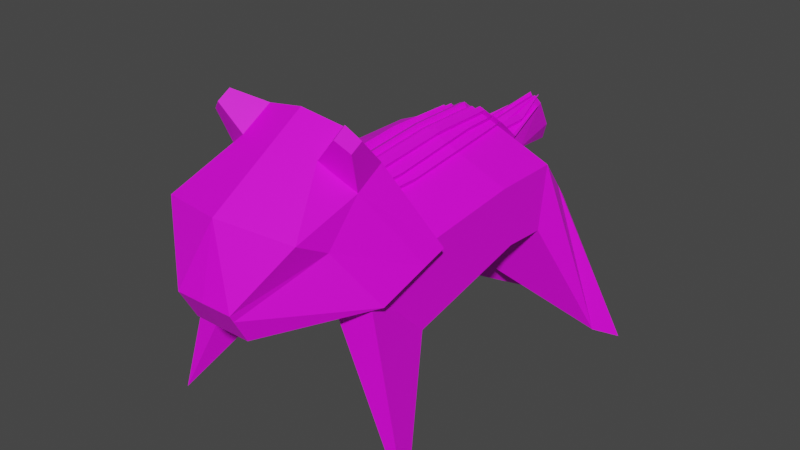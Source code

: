 # Source: chip.blend  (saved by Blender 3.2.14; exported with 4.5.12 LTS)
import bpy
from mathutils import Matrix  # noqa: F401  (used for matrix-valued properties, if any)

bpy.ops.wm.read_factory_settings(use_empty=True)
scene = bpy.context.scene
scene.name = 'Scene'

# ---- collections
col_collection = bpy.data.collections.new('Collection'); scene.collection.children.link(col_collection)

# ---- images (referenced by path relative to the original .blend; pixels are not part of the script)
import os
ASSET_DIR = os.environ.get("B2B_ASSET_DIR", "")  # directory of the original .blend (textures are referenced by path, not embedded)
HERE = os.path.dirname(os.path.abspath(__file__))  # packed textures are extracted next to this script under _unpacked/

def load_image(name, relpath, width, height, colorspace="sRGB"):
    """Load a texture the original file referenced (path relative to the .blend, or extracted next to this script)."""
    p = next((c for c in (os.path.join(HERE, relpath), os.path.join(ASSET_DIR, relpath)) if relpath and os.path.exists(c)), "")
    if p:
        img = bpy.data.images.load(p, check_existing=True)
        img.name = name
    else:  # same state as the original file: an image datablock whose file is absent (Cycles renders it pink)
        img = bpy.data.images.new(name, width, height)
        img.source = "FILE"
        img.filepath = "//" + (relpath or name)
    img.colorspace_settings.name = colorspace
    return img
img_chip = load_image('chip', 'chip.png', 1024, 1024, 'sRGB')

# ---- materials (node trees are filled in below, after node groups)
mat_material = bpy.data.materials.new('Material')
mat_material.use_transparent_shadow = False

# ---- material node trees
mat_material.use_nodes = True; mat_material.node_tree.nodes.clear()
_N = mat_material.node_tree.nodes; _L = mat_material.node_tree.links
n0 = _N.new('ShaderNodeBsdfPrincipled'); n0.name = 'Principled BSDF'; n0.location = (10, 300)
n0.distribution = 'GGX'
n0.subsurface_method = 'RANDOM_WALK_SKIN'
n0.inputs[3].default_value = 1.45
n0.inputs[27].default_value = (0.0, 0.0, 0.0, 1.0)
n0.inputs[28].default_value = 1.0
n1 = _N.new('ShaderNodeOutputMaterial'); n1.name = 'Material Output'; n1.location = (300, 300)
n2 = _N.new('ShaderNodeTexImage'); n2.name = 'Image Texture'; n2.location = (-280, 260)
n2.image = img_chip
_L.new(n0.outputs[0], n1.inputs[0])
_L.new(n2.outputs[0], n0.inputs[0])
n1.is_active_output = True

# ---- world
world_world = bpy.data.worlds.new('World'); scene.world = world_world
world_world.use_nodes = True; world_world.node_tree.nodes.clear()
_N = world_world.node_tree.nodes; _L = world_world.node_tree.links
n0 = _N.new('ShaderNodeOutputWorld'); n0.name = 'World Output'; n0.location = (300, 300)
n1 = _N.new('ShaderNodeBackground'); n1.name = 'Background'; n1.location = (10, 300)
n1.inputs[0].default_value = (0.05088, 0.05088, 0.05088, 1.0)
_L.new(n1.outputs[0], n0.inputs[0])
n0.is_active_output = True
world_world.color = (0.05088, 0.05088, 0.05088)
world_world.use_sun_shadow = False
world_world.sun_shadow_jitter_overblur = 0.0

# ---- meshes
me_cube_001 = bpy.data.meshes.new('Cube.001')
me_cube_001.from_pydata([(-0.3694, 0.431, 0.6976), (-0.3652, 0.3848, 1.154), (-0.6142, -0.8756, 0.0166), (-0.2988, -0.7352, 0.9045), (-0.3652, -0.1368, 1.217), (-0.3694, -0.2028, 0.8632), (-0.202, -0.8756, 0.2634), (-0.3652, -0.4738, 1.218), (-0.3694, -0.4211, 0.8483), (-0.6142, 0.8165, 0.02152), (-0.3652, 0.7569, 1.085), (-0.243, 0.648, 0.6589), (-0.04863, 0.4199, 0.6593), (-0.04738, -0.1368, 1.362), (-0.02749, -0.7352, 1.111), (-0.04863, -0.2139, 0.6313), (-0.04738, 0.3848, 1.299), (-0.3255, -0.8756, 0.117), (-0.04738, -0.4738, 1.364), (-0.04863, -0.41, 0.5469), (-0.3542, 0.6985, 0.3955), (-0.04738, 0.7569, 1.231), (-0.1114, -0.7289, 0.3116), (-0.5379, -0.7339, 0.1094), (-0.3195, -0.6537, 1.002), (-0.2391, -0.7304, 0.251), (-0.03369, -0.6537, 1.19), (0.07994, -0.9998, 1.314), (0.0673, -1.111, 1.095), (0.06109, -1.03, 1.26), (0.07994, -0.9998, 1.314), (0.0673, -1.111, 1.095), (0.06109, -1.03, 1.26), (0.05279, -0.6537, 1.247), (0.02311, -0.6537, 1.227), (0.07359, -1.01, 1.296), (0.05279, -0.1368, 1.408), (0.02311, -0.1368, 1.395), (0.02311, 0.7569, 1.263), (0.05279, 0.7569, 1.276), (0.07359, -1.01, 1.296), (0.02311, 0.3848, 1.332), (0.05279, 0.3848, 1.345), (0.05279, -0.4738, 1.409), (0.02311, -0.4738, 1.396), (0.02311, -0.7966, 1.23), (0.05279, -0.7942, 1.249), (0.04142, -0.6551, 1.274), (0.01174, -0.6551, 1.255), (0.06222, -1.011, 1.324), (0.04142, -0.1382, 1.436), (0.01174, -0.1382, 1.422), (0.01174, 0.7555, 1.291), (0.04142, 0.7555, 1.304), (0.06222, -1.011, 1.324), (0.01174, 0.3834, 1.359), (0.04142, 0.3834, 1.373), (0.04142, -0.4752, 1.437), (0.01174, -0.4752, 1.424), (0.01174, -0.798, 1.258), (0.04142, -0.7956, 1.277), (-0.0227, -0.4738, 1.375), (-0.04738, 0.2087, 1.321), (-0.02017, -0.6537, 1.199), (-0.06708, -0.4738, 1.355), (-0.09952, -0.1368, 1.338), (-0.03872, 0.7569, 1.235), (-0.01416, 0.7569, 1.246), (-0.03347, 0.3848, 1.306), (-0.04055, -0.1368, 1.365), (-0.08144, 0.3848, 1.284), (-0.04738, 0.6841, 1.244), (0.0489, -0.9815, 1.251), (-0.1026, 0.1812, 1.299), (-0.02326, 0.514, 1.287), (-0.02532, -0.2872, 1.373), (-0.06963, -0.46, 1.353), (-0.07066, 0.4885, 1.27), (-0.05041, -0.6532, 1.222), (-0.03942, -0.4733, 1.407), (-0.0641, 0.2091, 1.353), (-0.03689, -0.6532, 1.231), (-0.0838, -0.4733, 1.386), (-0.1162, -0.1363, 1.37), (-0.05544, 0.7573, 1.266), (-0.03088, 0.7573, 1.278), (-0.05019, 0.3852, 1.338), (-0.05727, -0.1363, 1.397), (-0.09816, 0.3852, 1.316), (-0.0641, 0.6845, 1.276), (0.03219, -0.981, 1.283), (-0.1193, 0.1816, 1.331), (-0.03998, 0.5145, 1.318), (-0.04204, -0.2868, 1.405), (-0.08635, -0.4596, 1.385), (-0.08738, 0.489, 1.302), (0.5464, 0.431, 0.6976), (0.5422, 0.3848, 1.154), (0.0885, -0.2187, 0.5321), (0.0885, -0.1368, 1.425), (0.7912, -0.8756, 0.0166), (0.4758, -0.7352, 0.9045), (0.5422, -0.1368, 1.217), (0.5464, -0.2028, 0.8632), (0.0885, 0.4152, 0.6429), (0.0885, 0.3848, 1.362), (0.379, -0.8756, 0.2634), (0.0885, -0.7352, 1.085), (0.0885, -0.4052, 0.4181), (0.5422, -0.4738, 1.218), (0.5464, -0.4211, 0.8483), (0.0885, -0.4738, 1.426), (0.7912, 0.8165, 0.02152), (0.5422, 0.7569, 1.085), (0.42, 0.648, 0.6589), (0.0885, 0.7569, 1.293), (0.2256, 0.4199, 0.6593), (0.2244, -0.1368, 1.362), (0.2045, -0.7352, 1.111), (0.2256, -0.2139, 0.6313), (0.2244, 0.3848, 1.299), (0.5025, -0.8756, 0.117), (0.2244, -0.4738, 1.364), (0.2256, -0.41, 0.5469), (0.5312, 0.6985, 0.3955), (0.2244, 0.7569, 1.231), (0.2884, -0.7289, 0.3116), (0.7149, -0.7339, 0.1094), (0.0885, -0.6537, 1.27), (0.4965, -0.6537, 1.002), (0.4162, -0.7304, 0.251), (0.2107, -0.6537, 1.19), (0.09707, -0.9998, 1.314), (0.0885, -1.111, 0.9996), (0.1097, -1.111, 1.095), (0.1159, -1.03, 1.26), (0.09707, -0.9998, 1.314), (0.0885, -1.111, 0.9996), (0.1097, -1.111, 1.095), (0.1159, -1.03, 1.26), (0.1242, -0.6537, 1.247), (0.1539, -0.6537, 1.227), (0.1034, -1.01, 1.296), (0.1242, -0.1368, 1.408), (0.1539, -0.1368, 1.395), (0.1539, 0.7569, 1.263), (0.1242, 0.7569, 1.276), (0.1034, -1.01, 1.296), (0.1539, 0.3848, 1.332), (0.1242, 0.3848, 1.345), (0.1242, -0.4738, 1.409), (0.1539, -0.4738, 1.396), (0.1539, -0.7966, 1.23), (0.1242, -0.7942, 1.249), (0.1356, -0.6551, 1.274), (0.1653, -0.6551, 1.255), (0.1148, -1.011, 1.324), (0.1356, -0.1382, 1.436), (0.1653, -0.1382, 1.422), (0.1653, 0.7555, 1.291), (0.1356, 0.7555, 1.304), (0.1148, -1.011, 1.324), (0.1653, 0.3834, 1.359), (0.1356, 0.3834, 1.373), (0.1356, -0.4752, 1.437), (0.1653, -0.4752, 1.424), (0.1653, -0.798, 1.258), (0.1356, -0.7956, 1.277), (0.1997, -0.4738, 1.375), (0.2244, 0.2087, 1.321), (0.1972, -0.6537, 1.199), (0.2441, -0.4738, 1.355), (0.2765, -0.1368, 1.338), (0.2157, 0.7569, 1.235), (0.1912, 0.7569, 1.246), (0.2105, 0.3848, 1.306), (0.2176, -0.1368, 1.365), (0.2585, 0.3848, 1.284), (0.2244, 0.6841, 1.244), (0.1281, -0.9815, 1.251), (0.2796, 0.1812, 1.299), (0.2003, 0.514, 1.287), (0.2023, -0.2872, 1.373), (0.2466, -0.46, 1.353), (0.2477, 0.4885, 1.27), (0.2274, -0.6532, 1.222), (0.2164, -0.4733, 1.407), (0.2411, 0.2091, 1.353), (0.2139, -0.6532, 1.231), (0.2608, -0.4733, 1.386), (0.2932, -0.1363, 1.37), (0.2324, 0.7573, 1.266), (0.2079, 0.7573, 1.278), (0.2272, 0.3852, 1.338), (0.2343, -0.1363, 1.397), (0.2752, 0.3852, 1.316), (0.2411, 0.6845, 1.276), (0.1448, -0.981, 1.283), (0.2963, 0.1816, 1.331), (0.217, 0.5145, 1.318), (0.219, -0.2868, 1.405), (0.2634, -0.4596, 1.385), (0.2644, 0.489, 1.302), (-0.06226, 1.132, 0.901), (-0.06324, 1.212, 1.075), (-0.4213, 0.3585, 1.137), (-0.1191, 0.6266, 1.768), (-0.2709, 1.048, 1.419), (-0.4316, 0.7425, 1.023), (-0.1235, 0.7769, 1.661), (-0.4245, 0.4779, 1.102), (-0.06301, 1.194, 1.036), (-0.2877, 0.8952, 1.321), (-0.2574, 0.557, 1.608), (-0.2615, 0.7003, 1.516), (-0.1191, 0.6266, 1.768), (-0.1235, 0.7769, 1.661), (-0.2574, 0.557, 1.608), (-0.2615, 0.7003, 1.516), (-0.2351, 0.7359, 1.847), (-0.237, 0.8001, 1.801), (-0.2942, 0.7062, 1.779), (-0.2959, 0.7674, 1.74), (0.2393, 1.132, 0.901), (0.2402, 1.212, 1.075), (0.0885, 0.7534, 1.02), (0.0885, 1.134, 1.467), (0.5983, 0.3585, 1.137), (0.2961, 0.6266, 1.768), (0.4479, 1.048, 1.419), (0.6087, 0.7425, 1.023), (0.0885, 1.137, 0.9058), (0.0885, 1.217, 1.08), (0.0885, 0.3693, 1.134), (0.0885, 0.6503, 1.814), (0.0885, 0.4887, 1.099), (0.3005, 0.7769, 1.661), (0.6015, 0.4779, 1.102), (0.0885, 0.8006, 1.706), (0.24, 1.194, 1.036), (0.4647, 0.8952, 1.321), (0.4344, 0.557, 1.608), (0.0885, 0.5866, 1.66), (0.0885, 1.199, 1.041), (0.4386, 0.7003, 1.516), (0.2961, 0.6266, 1.768), (0.3005, 0.7769, 1.661), (0.4344, 0.557, 1.608), (0.4386, 0.7003, 1.516), (0.4121, 0.7359, 1.847), (0.414, 0.8001, 1.801), (0.4712, 0.7062, 1.779), (0.4729, 0.7674, 1.74)], [(35, 49), (142, 156)], [(26, 18, 64), (23, 24, 7, 8), (17, 14, 3, 2), (5, 4, 1, 0), (25, 17, 2, 23), (13, 62, 16, 70, 73, 65), (12, 15, 5, 0), (8, 7, 4, 5), (18, 13, 65, 76, 64), (12, 0, 9, 20), (15, 19, 8, 5), (20, 21, 66, 67, 38, 39, 115, 11), (0, 1, 10, 9), (105, 104, 11, 115), (16, 68, 74, 67, 66, 71), (1, 70, 77, 71, 21, 10), (9, 10, 21, 20), (98, 108, 19, 15), (104, 12, 20, 11), (111, 99, 36, 43), (104, 98, 15, 12), (99, 105, 42, 36), (22, 6, 17, 25), (6, 107, 14, 17), (128, 111, 43, 33), (107, 128, 27, 133), (108, 22, 25, 19), (19, 25, 23, 8), (2, 3, 24, 23), (14, 26, 24, 3), (29, 28, 31, 32), (128, 33, 46, 40, 27), (14, 107, 133, 28), (26, 14, 28, 29, 72), (137, 30, 35, 32, 31), (133, 27, 30, 137), (27, 40, 29, 32, 35, 30), (28, 133, 137, 31), (47, 57, 58, 48), (37, 44, 58, 51), (34, 44, 61, 63), (38, 41, 55, 52), (39, 42, 105, 115), (46, 33, 47, 60), (37, 41, 68, 62, 69), (40, 45, 34, 63, 72, 29), (39, 38, 52, 53), (33, 43, 57, 47), (44, 37, 69, 75, 61), (52, 55, 56, 53), (50, 56, 55, 51), (48, 59, 54, 60, 47), (57, 50, 51, 58), (42, 39, 53, 56), (43, 36, 50, 57), (41, 37, 51, 55), (36, 42, 56, 50), (34, 45, 59, 48), (45, 40, 54, 59), (44, 34, 48, 58), (40, 46, 60, 54), (90, 81, 78), (65, 73, 70, 1, 4), (63, 61, 18, 26), (69, 62, 13), (62, 68, 16), (64, 7, 24, 26), (71, 66, 21), (67, 74, 68, 41, 38), (77, 95, 89, 71), (61, 75, 69, 13, 18), (64, 76, 65, 4, 7), (71, 77, 70, 16), (66, 71, 89, 84), (70, 73, 91, 88), (66, 84, 85, 67), (72, 63, 81, 90), (61, 79, 81, 63), (69, 87, 93, 75), (68, 86, 80, 62), (75, 93, 79, 61), (62, 80, 87, 69), (76, 64, 82, 94), (63, 26, 78, 81), (64, 26, 78, 82), (65, 76, 94, 83), (74, 67, 85, 92), (26, 72, 90, 78), (70, 88, 95, 77), (68, 74, 92, 86), (73, 65, 83, 91), (131, 171, 122), (127, 110, 109, 129), (121, 100, 101, 118), (103, 96, 97, 102), (130, 127, 100, 121), (117, 172, 180, 177, 120, 169), (116, 96, 103, 119), (110, 103, 102, 109), (122, 171, 183, 172, 117), (116, 124, 112, 96), (119, 103, 110, 123), (124, 114, 115, 146, 145, 174, 173, 125), (96, 112, 113, 97), (105, 115, 114, 104), (120, 178, 173, 174, 181, 175), (97, 113, 125, 178, 184, 177), (112, 124, 125, 113), (98, 119, 123, 108), (104, 114, 124, 116), (111, 150, 143, 99), (104, 116, 119, 98), (99, 143, 149, 105), (126, 130, 121, 106), (106, 121, 118, 107), (128, 140, 150, 111), (107, 133, 132, 128), (108, 123, 130, 126), (123, 110, 127, 130), (100, 127, 129, 101), (118, 101, 129, 131), (135, 139, 138, 134), (128, 132, 147, 153, 140), (118, 134, 133, 107), (131, 179, 135, 134, 118), (137, 138, 139, 142, 136), (133, 137, 136, 132), (132, 136, 142, 139, 135, 147), (134, 138, 137, 133), (154, 155, 165, 164), (144, 158, 165, 151), (141, 170, 168, 151), (145, 159, 162, 148), (146, 115, 105, 149), (153, 167, 154, 140), (144, 176, 169, 175, 148), (147, 135, 179, 170, 141, 152), (146, 160, 159, 145), (140, 154, 164, 150), (151, 168, 182, 176, 144), (159, 160, 163, 162), (157, 158, 162, 163), (155, 154, 167, 161, 166), (164, 165, 158, 157), (149, 163, 160, 146), (150, 164, 157, 143), (148, 162, 158, 144), (143, 157, 163, 149), (141, 155, 166, 152), (152, 166, 161, 147), (151, 165, 155, 141), (147, 161, 167, 153), (197, 185, 188), (172, 102, 97, 177, 180), (170, 131, 122, 168), (176, 117, 169), (169, 120, 175), (171, 131, 129, 109), (178, 125, 173), (174, 145, 148, 175, 181), (184, 178, 196, 202), (168, 122, 117, 176, 182), (171, 109, 102, 172, 183), (178, 120, 177, 184), (173, 191, 196, 178), (177, 195, 198, 180), (173, 174, 192, 191), (179, 197, 188, 170), (168, 170, 188, 186), (176, 182, 200, 194), (175, 169, 187, 193), (182, 168, 186, 200), (169, 176, 194, 187), (183, 201, 189, 171), (170, 188, 185, 131), (171, 189, 185, 131), (172, 190, 201, 183), (181, 199, 192, 174), (131, 185, 197, 179), (177, 184, 202, 195), (175, 193, 199, 181), (180, 198, 190, 172), (234, 238, 209, 206), (206, 209, 216, 215), (242, 234, 206, 213), (212, 207, 204, 211), (235, 233, 205, 210), (226, 232, 204, 207), (231, 225, 208, 203), (214, 209, 207, 212), (238, 226, 207, 209), (211, 204, 232, 243), (225, 235, 210, 208), (203, 211, 243, 231), (210, 214, 212, 208), (208, 212, 211, 203), (233, 242, 213, 205), (205, 213, 214, 210), (218, 217, 221, 222), (209, 214, 218, 216), (214, 213, 217, 218), (213, 206, 215, 217), (221, 219, 220, 222), (217, 215, 219, 221), (216, 218, 222, 220), (215, 216, 220, 219), (234, 228, 236, 238), (228, 245, 246, 236), (242, 241, 228, 234), (240, 239, 224, 229), (235, 237, 227, 233), (226, 229, 224, 232), (231, 223, 230, 225), (244, 240, 229, 236), (238, 236, 229, 226), (239, 243, 232, 224), (225, 230, 237, 235), (223, 231, 243, 239), (237, 230, 240, 244), (230, 223, 239, 240), (233, 227, 241, 242), (227, 237, 244, 241), (248, 252, 251, 247), (236, 246, 248, 244), (244, 248, 247, 241), (241, 247, 245, 228), (251, 252, 250, 249), (247, 251, 249, 245), (246, 250, 252, 248), (245, 249, 250, 246)])
_uv = me_cube_001.uv_layers.new(name='UVMap')
_uv.uv.foreach_set('vector', [0.6524, 0.3858, 0.6622, 0.3423, 0.6656, 0.3446, 0.2209, 0.306, 0.03968, 0.29, 0.0, 0.2536, 0.07159, 0.2441, 0.666, 0.6059, 0.648, 0.4056, 0.6922, 0.453, 0.7178, 0.6348, 0.06883, 0.201, 0.0004312, 0.1872, 0.01286, 0.08452, 0.1011, 0.07644, 0.6244, 0.2731, 0.5998, 0.2578, 0.5992, 0.2007, 0.6244, 0.214, 0.8178, 0.06704, 0.8182, 0.1356, 0.8184, 0.1706, 0.8139, 0.1712, 0.8109, 0.1312, 0.8109, 0.068, 0.4226, 0.4899, 0.4441, 0.3698, 0.5075, 0.375, 0.4847, 0.5019, 0.07159, 0.2441, 0.0, 0.2536, 0.0004312, 0.1872, 0.06883, 0.201, 0.821, 0.001293, 0.8178, 0.06704, 0.8109, 0.068, 0.818, 0.004382, 0.8184, 0.001654, 0.4226, 0.4899, 0.4847, 0.5019, 0.5148, 0.6078, 0.4707, 0.563, 0.4441, 0.3698, 0.4503, 0.3354, 0.5148, 0.3338, 0.5075, 0.375, 0.776, 0.1969, 0.7573, 0.02274, 0.7585, 0.02129, 0.7619, 0.01718, 0.767, 0.01094, 0.7711, 0.005977, 0.776, 0.0, 0.7736, 0.1427, 0.1011, 0.07644, 0.01286, 0.08452, 0.02637, 0.01133, 0.2419, 0.0, 0.7755, 0.53, 0.7911, 0.3902, 0.8363, 0.3875, 0.8497, 0.5214, 0.8184, 0.1706, 0.8202, 0.1704, 0.8225, 0.1961, 0.8254, 0.2446, 0.8222, 0.2451, 0.8205, 0.2306, 0.7766, 0.1764, 0.8139, 0.1712, 0.816, 0.1918, 0.8205, 0.2306, 0.821, 0.2452, 0.7792, 0.251, 0.7606, 0.2815, 0.7137, 0.07593, 0.7573, 0.02274, 0.776, 0.1969, 0.417, 0.3676, 0.4227, 0.336, 0.4503, 0.3354, 0.4441, 0.3698, 0.7911, 0.3902, 0.7917, 0.3898, 0.8497, 0.3338, 0.8363, 0.3875, 0.2302, 0.3335, 0.2269, 0.3993, 0.2222, 0.3999, 0.2255, 0.3342, 0.396, 0.4848, 0.417, 0.3676, 0.4441, 0.3698, 0.4226, 0.4899, 0.2269, 0.3993, 0.2275, 0.5028, 0.2228, 0.5035, 0.2222, 0.3999, 0.6244, 0.2983, 0.5964, 0.2825, 0.5998, 0.2578, 0.6244, 0.2731, 0.6479, 0.5749, 0.6245, 0.4059, 0.648, 0.4056, 0.666, 0.6059, 0.6969, 0.3269, 0.6969, 0.2856, 0.7037, 0.2888, 0.7037, 0.3314, 0.2155, 0.4092, 0.1818, 0.4299, 0.1643, 0.3633, 0.2222, 0.3335, 0.3769, 0.703, 0.4089, 0.6641, 0.431, 0.6473, 0.4086, 0.7216, 0.4086, 0.7216, 0.431, 0.6473, 0.4828, 0.6078, 0.4828, 0.7652, 0.2419, 0.3335, 0.05766, 0.3064, 0.03968, 0.29, 0.2209, 0.306, 0.648, 0.4056, 0.6524, 0.3858, 0.7002, 0.4303, 0.6922, 0.453, 0.2222, 0.3335, 0.2222, 0.3335, 0.2222, 0.3335, 0.2222, 0.3335, 0.09593, 0.739, 0.09004, 0.74, 0.08726, 0.7125, 0.09191, 0.669, 0.09593, 0.6705, 0.6473, 0.3327, 0.6244, 0.3327, 0.6272, 0.2628, 0.6316, 0.2596, 0.7619, 0.6125, 0.7755, 0.6299, 0.7688, 0.7046, 0.7387, 0.6857, 0.7416, 0.6763, 0.106, 0.669, 0.106, 0.7349, 0.1046, 0.7308, 0.1019, 0.7228, 0.1019, 0.6867, 0.2222, 0.3335, 0.2222, 0.3335, 0.2222, 0.3335, 0.2222, 0.3335, 0.2379, 0.3335, 0.2379, 0.3378, 0.2379, 0.3462, 0.2379, 0.3462, 0.2379, 0.3378, 0.2379, 0.3335, 0.2222, 0.3335, 0.2222, 0.3335, 0.2222, 0.3335, 0.2222, 0.3335, 0.1117, 0.6728, 0.1117, 0.7154, 0.106, 0.7127, 0.1061, 0.669, 0.7282, 0.5077, 0.7227, 0.5739, 0.7178, 0.5737, 0.7233, 0.5075, 0.6429, 0.377, 0.6498, 0.3338, 0.6578, 0.3393, 0.6501, 0.3837, 0.7675, 0.3344, 0.7484, 0.4063, 0.7435, 0.4061, 0.7626, 0.3341, 0.2255, 0.5781, 0.2228, 0.5035, 0.2275, 0.5028, 0.2302, 0.5775, 0.9989, 0.3763, 1.0, 0.404, 0.9949, 0.4038, 0.9937, 0.3761, 0.827, 0.06575, 0.8276, 0.1693, 0.8202, 0.1704, 0.8182, 0.1356, 0.8187, 0.06692, 0.7315, 0.6812, 0.7496, 0.6402, 0.7524, 0.6122, 0.7596, 0.6124, 0.7416, 0.6763, 0.7387, 0.6857, 0.7711, 0.005977, 0.767, 0.01094, 0.7626, 0.007135, 0.7667, 0.002169, 1.0, 0.404, 0.9689, 0.4401, 0.9638, 0.4399, 0.9949, 0.4038, 0.8303, 0.0, 0.827, 0.06575, 0.8187, 0.06692, 0.8221, 0.03729, 0.8243, 0.0008399, 0.2351, 0.8226, 0.2325, 0.748, 0.2364, 0.7474, 0.239, 0.822, 0.2358, 0.6439, 0.2364, 0.7474, 0.2325, 0.748, 0.2319, 0.6444, 0.7475, 0.6119, 0.7447, 0.6399, 0.7266, 0.681, 0.7398, 0.6393, 0.7425, 0.6117, 0.239, 0.5781, 0.2358, 0.6439, 0.2319, 0.6444, 0.2351, 0.5787, 0.985, 0.6092, 1.0, 0.6824, 0.9949, 0.6821, 0.9799, 0.609, 0.9689, 0.4401, 0.9706, 0.5066, 0.9654, 0.5064, 0.9638, 0.4399, 0.7484, 0.4063, 0.7282, 0.5077, 0.7233, 0.5075, 0.7435, 0.4061, 0.9706, 0.5066, 0.985, 0.6092, 0.9799, 0.609, 0.9654, 0.5064, 0.7524, 0.6122, 0.7496, 0.6402, 0.7447, 0.6399, 0.7475, 0.6119, 0.7496, 0.6402, 0.7315, 0.6812, 0.7266, 0.681, 0.7447, 0.6399, 0.7227, 0.5739, 0.7524, 0.6122, 0.7475, 0.6119, 0.7178, 0.5737, 0.9883, 0.334, 0.9989, 0.3763, 0.9937, 0.3761, 0.9832, 0.3338, 0.7362, 0.6756, 0.7542, 0.6117, 0.7564, 0.6118, 0.8109, 0.068, 0.8109, 0.1312, 0.8139, 0.1712, 0.7766, 0.1764, 0.776, 0.07287, 0.6501, 0.3837, 0.6578, 0.3393, 0.6622, 0.3423, 0.6524, 0.3858, 0.8187, 0.06692, 0.8182, 0.1356, 0.8178, 0.06704, 0.8182, 0.1356, 0.8202, 0.1704, 0.8184, 0.1706, 0.6656, 0.3446, 0.7178, 0.3804, 0.7002, 0.4303, 0.6524, 0.3858, 0.8205, 0.2306, 0.8222, 0.2451, 0.821, 0.2452, 0.8254, 0.2446, 0.8225, 0.1961, 0.8202, 0.1704, 0.8276, 0.1693, 0.8303, 0.2439, 0.7659, 0.3865, 0.7604, 0.3858, 0.7674, 0.3479, 0.7729, 0.3486, 0.8243, 0.0008399, 0.8221, 0.03729, 0.8187, 0.06692, 0.8178, 0.06704, 0.821, 0.001293, 0.8184, 0.001654, 0.818, 0.004382, 0.8109, 0.068, 0.776, 0.07287, 0.7792, 0.00712, 0.8205, 0.2306, 0.816, 0.1918, 0.8139, 0.1712, 0.8184, 0.1706, 0.7755, 0.3345, 0.7729, 0.3486, 0.7674, 0.3479, 0.7701, 0.3338, 0.762, 0.4066, 0.7568, 0.4462, 0.7514, 0.4455, 0.7565, 0.4059, 0.7585, 0.02129, 0.7528, 0.01717, 0.7562, 0.01306, 0.7619, 0.01718, 0.1019, 0.669, 0.1019, 0.7356, 0.09593, 0.7357, 0.09593, 0.6691, 0.4869, 0.7409, 0.4828, 0.7449, 0.4828, 0.6956, 0.4869, 0.6915, 0.8187, 0.06692, 0.8128, 0.06613, 0.8162, 0.0365, 0.8221, 0.03729, 0.8202, 0.1704, 0.8143, 0.1696, 0.8123, 0.1348, 0.8182, 0.1356, 0.8221, 0.03729, 0.8162, 0.0365, 0.8184, 5.561e-05, 0.8243, 0.0008399, 0.8182, 0.1356, 0.8123, 0.1348, 0.8128, 0.06613, 0.8187, 0.06692, 0.7349, 0.5715, 0.7344, 0.5742, 0.729, 0.5734, 0.7295, 0.5707, 0.2419, 0.4154, 0.2387, 0.4156, 0.2387, 0.4086, 0.2419, 0.4083, 0.7344, 0.5742, 0.7619, 0.6125, 0.7564, 0.6118, 0.729, 0.5734, 0.7441, 0.508, 0.7349, 0.5715, 0.7295, 0.5707, 0.7386, 0.5073, 0.8225, 0.1961, 0.8254, 0.2446, 0.8195, 0.2438, 0.8166, 0.1953, 0.7619, 0.6125, 0.7416, 0.6763, 0.7362, 0.6756, 0.7564, 0.6118, 0.762, 0.4066, 0.7565, 0.4059, 0.7604, 0.3858, 0.7659, 0.3865, 0.8202, 0.1704, 0.8225, 0.1961, 0.8166, 0.1953, 0.8143, 0.1696, 0.7568, 0.4462, 0.7441, 0.508, 0.7386, 0.5073, 0.7514, 0.4455, 0.4989, 0.2503, 0.5151, 0.2909, 0.5116, 0.2933, 0.4539, 0.02774, 0.3141, 0.08904, 0.2419, 0.07869, 0.2852, 0.04302, 0.5158, 0.02934, 0.5684, 0.0, 0.539, 0.1829, 0.4931, 0.2309, 0.3113, 0.1321, 0.344, 0.2571, 0.2549, 0.2481, 0.2423, 0.1452, 0.5964, 0.226, 0.5964, 0.2851, 0.5712, 0.2983, 0.5718, 0.2412, 0.01525, 0.6052, 0.02653, 0.6056, 0.02756, 0.6688, 0.02322, 0.709, 0.01585, 0.7087, 0.01565, 0.6738, 0.3693, 0.4804, 0.3069, 0.47, 0.3296, 0.3431, 0.3908, 0.3603, 0.3141, 0.08904, 0.3113, 0.1321, 0.2423, 0.1452, 0.2419, 0.07869, 0.01851, 0.5394, 0.02277, 0.5396, 0.02319, 0.5423, 0.02653, 0.6056, 0.01525, 0.6052, 0.3693, 0.4804, 0.2988, 0.5322, 0.2419, 0.5589, 0.3069, 0.47, 0.3652, 0.1289, 0.3113, 0.1321, 0.3141, 0.08904, 0.3815, 0.0902, 0.5907, 0.5258, 0.5809, 0.4724, 0.5469, 0.3338, 0.553, 0.3385, 0.5581, 0.3425, 0.5644, 0.3474, 0.5686, 0.3507, 0.5701, 0.3518, 0.344, 0.2571, 0.4699, 0.3338, 0.2686, 0.3215, 0.2549, 0.2481, 0.3163, 0.896, 0.2419, 0.896, 0.2474, 0.7844, 0.2869, 0.7603, 0.01585, 0.7087, 0.01799, 0.7688, 0.01663, 0.7833, 0.01132, 0.783, 0.01156, 0.7344, 0.01284, 0.7086, 0.08461, 0.7116, 0.08726, 0.7862, 0.01851, 0.7833, 0.01799, 0.7688, 0.02163, 0.7297, 0.02322, 0.709, 0.6245, 0.6049, 0.5907, 0.5258, 0.5701, 0.3518, 0.6245, 0.394, 0.3882, 0.1275, 0.3652, 0.1289, 0.3815, 0.0902, 0.4104, 0.0907, 0.5148, 0.4676, 0.5809, 0.4724, 0.5907, 0.5258, 0.5419, 0.4706, 0.2302, 0.3335, 0.2379, 0.3339, 0.2346, 0.3996, 0.2269, 0.3993, 0.396, 0.4848, 0.3693, 0.4804, 0.3908, 0.3603, 0.417, 0.3676, 0.2269, 0.3993, 0.2346, 0.3996, 0.2352, 0.5032, 0.2275, 0.5028, 0.5964, 0.2007, 0.5964, 0.226, 0.5718, 0.2412, 0.5684, 0.2166, 0.4966, 0.0607, 0.5158, 0.02934, 0.4931, 0.2309, 0.4699, 0.2306, 0.6969, 0.3269, 0.6897, 0.331, 0.6897, 0.2883, 0.6969, 0.2856, 0.1132, 0.6103, 0.08726, 0.5388, 0.1508, 0.5531, 0.1508, 0.6219, 0.5148, 0.6671, 0.5465, 0.6485, 0.5689, 0.7228, 0.5468, 0.7059, 0.5465, 0.6485, 0.6207, 0.6049, 0.6207, 0.7623, 0.5689, 0.7228, 0.4699, 0.0, 0.4539, 0.02774, 0.2852, 0.04302, 0.3048, 0.02686, 0.4931, 0.2309, 0.539, 0.1829, 0.5482, 0.2053, 0.4989, 0.2503, 0.2222, 0.3335, 0.2222, 0.3335, 0.2222, 0.3335, 0.2222, 0.3335, 0.7101, 0.2012, 0.7101, 0.27, 0.7072, 0.2715, 0.7009, 0.2282, 0.7018, 0.2007, 0.2074, 0.4107, 0.2031, 0.3361, 0.2222, 0.3335, 0.2155, 0.4092, 0.1941, 0.4287, 0.1759, 0.3656, 0.1732, 0.3563, 0.2031, 0.3361, 0.2074, 0.4107, 0.1594, 0.6039, 0.1527, 0.5858, 0.157, 0.5501, 0.1586, 0.5426, 0.1594, 0.5388, 0.2222, 0.3335, 0.2222, 0.3335, 0.2222, 0.3335, 0.2222, 0.3335, 0.1594, 0.5388, 0.1594, 0.5388, 0.1586, 0.5426, 0.157, 0.5501, 0.157, 0.5501, 0.1586, 0.5426, 0.2222, 0.3335, 0.2222, 0.3335, 0.2222, 0.3335, 0.2222, 0.3335, 0.7037, 0.289, 0.7098, 0.2856, 0.7098, 0.3293, 0.7038, 0.3316, 0.8971, 0.5068, 0.8914, 0.5066, 0.8895, 0.4402, 0.8952, 0.4403, 0.4891, 0.2593, 0.4966, 0.2525, 0.5072, 0.2963, 0.499, 0.3019, 0.9273, 0.6824, 0.9215, 0.6823, 0.9062, 0.6092, 0.912, 0.6093, 0.2379, 0.5778, 0.2302, 0.5775, 0.2275, 0.5028, 0.2352, 0.5032, 0.9627, 0.6396, 0.9568, 0.6398, 0.958, 0.6122, 0.9638, 0.612, 0.0, 0.6045, 0.01377, 0.6051, 0.01565, 0.6738, 0.01284, 0.7086, 0.0006017, 0.7081, 0.6943, 0.2024, 0.7005, 0.2007, 0.7009, 0.2107, 0.7009, 0.2772, 0.6911, 0.2745, 0.698, 0.2474, 0.553, 0.3385, 0.5564, 0.3339, 0.5615, 0.3378, 0.5581, 0.3425, 0.9638, 0.612, 0.958, 0.6122, 0.9273, 0.5758, 0.9331, 0.5756, 0.00326, 0.5388, 0.01317, 0.5392, 0.01193, 0.5756, 0.01377, 0.6051, 0.0, 0.6045, 0.2319, 0.8223, 0.2255, 0.822, 0.2228, 0.7474, 0.2292, 0.7477, 0.2222, 0.6439, 0.2286, 0.6441, 0.2292, 0.7477, 0.2228, 0.7474, 0.6827, 0.2596, 0.6897, 0.2605, 0.6867, 0.2878, 0.6897, 0.3314, 0.6797, 0.2874, 0.2255, 0.5781, 0.2319, 0.5784, 0.2286, 0.6441, 0.2222, 0.6439, 0.949, 0.4067, 0.9432, 0.4069, 0.958, 0.334, 0.9638, 0.3338, 0.9331, 0.5756, 0.9273, 0.5758, 0.9289, 0.5094, 0.9347, 0.5092, 0.912, 0.6093, 0.9062, 0.6092, 0.8914, 0.5066, 0.8971, 0.5068, 0.9347, 0.5092, 0.9289, 0.5094, 0.9432, 0.4069, 0.949, 0.4067, 0.9273, 0.4041, 0.9215, 0.4039, 0.9203, 0.3758, 0.926, 0.3759, 0.926, 0.3759, 0.9203, 0.3758, 0.9077, 0.3338, 0.9134, 0.3339, 0.8952, 0.4403, 0.8895, 0.4402, 0.9215, 0.4039, 0.9273, 0.4041, 0.9537, 0.6817, 0.9479, 0.6819, 0.9568, 0.6398, 0.9627, 0.6396, 0.2419, 0.3335, 0.2419, 0.401, 0.2388, 0.4, 0.02653, 0.6056, 0.084, 0.608, 0.08461, 0.7116, 0.02322, 0.709, 0.02756, 0.6688, 0.4966, 0.2525, 0.4989, 0.2503, 0.5116, 0.2933, 0.5072, 0.2963, 0.01377, 0.6051, 0.01525, 0.6052, 0.01565, 0.6738, 0.01565, 0.6738, 0.01585, 0.7087, 0.01284, 0.7086, 0.5151, 0.2909, 0.4989, 0.2503, 0.5482, 0.2053, 0.5684, 0.2547, 0.01799, 0.7688, 0.01851, 0.7833, 0.01663, 0.7833, 0.01132, 0.783, 0.00326, 0.7827, 0.0006017, 0.7081, 0.01284, 0.7086, 0.01156, 0.7344, 0.2076, 0.6543, 0.2182, 0.6917, 0.2116, 0.6927, 0.201, 0.6553, 0.01317, 0.5392, 0.01851, 0.5394, 0.01525, 0.6052, 0.01377, 0.6051, 0.01193, 0.5756, 0.02277, 0.5396, 0.08726, 0.5423, 0.084, 0.608, 0.02653, 0.6056, 0.02319, 0.5423, 0.01799, 0.7688, 0.01585, 0.7087, 0.02322, 0.709, 0.02163, 0.7297, 0.2222, 0.7057, 0.2156, 0.7067, 0.2116, 0.6927, 0.2182, 0.6917, 0.2018, 0.6344, 0.1952, 0.6354, 0.1864, 0.5961, 0.1931, 0.5951, 0.5686, 0.3507, 0.5644, 0.3474, 0.5691, 0.3421, 0.5733, 0.3454, 0.8802, 0.676, 0.8734, 0.6758, 0.8826, 0.6121, 0.8895, 0.6124, 0.8565, 0.5755, 0.8895, 0.6124, 0.8826, 0.6121, 0.8497, 0.5753, 0.8597, 0.5093, 0.8579, 0.5388, 0.8511, 0.5386, 0.8529, 0.5091, 0.8748, 0.407, 0.8702, 0.4417, 0.8634, 0.4415, 0.8679, 0.4068, 0.8579, 0.5388, 0.8565, 0.5755, 0.8497, 0.5753, 0.8511, 0.5386, 0.8702, 0.4417, 0.8597, 0.5093, 0.8529, 0.5091, 0.8634, 0.4415, 0.1666, 0.4709, 0.1599, 0.4719, 0.1594, 0.4693, 0.166, 0.4683, 0.2419, 0.4013, 0.2419, 0.4083, 0.2387, 0.408, 0.2387, 0.401, 0.166, 0.4683, 0.1594, 0.4693, 0.1875, 0.4297, 0.1941, 0.4287, 0.1771, 0.534, 0.1705, 0.535, 0.1599, 0.4719, 0.1666, 0.4709, 0.8797, 0.3816, 0.8729, 0.3814, 0.8826, 0.3338, 0.8895, 0.334, 0.1941, 0.4287, 0.1875, 0.4297, 0.1693, 0.3666, 0.1759, 0.3656, 0.2018, 0.6344, 0.2076, 0.6543, 0.201, 0.6553, 0.1952, 0.6354, 0.8748, 0.407, 0.8679, 0.4068, 0.8729, 0.3814, 0.8797, 0.3816, 0.1931, 0.5951, 0.1864, 0.5961, 0.1705, 0.535, 0.1771, 0.534, 0.1171, 0.8141, 0.1498, 0.8062, 0.1469, 0.8386, 0.1142, 0.8457, 0.2222, 0.3335, 0.2222, 0.3335, 0.2222, 0.3335, 0.2222, 0.3335, 0.6013, 0.1007, 0.5684, 0.1008, 0.5784, 0.05985, 0.6129, 0.03251, 0.3002, 0.6777, 0.2709, 0.6569, 0.3136, 0.6078, 0.3221, 0.6083, 0.1328, 0.4362, 0.1572, 0.4362, 0.1594, 0.5367, 0.135, 0.5374, 0.7178, 0.7755, 0.7904, 0.7755, 0.7915, 0.8054, 0.7299, 0.8464, 0.0, 0.4362, 0.07861, 0.4362, 0.08081, 0.5388, 0.0008423, 0.4659, 0.2782, 0.7276, 0.2419, 0.7267, 0.2709, 0.6569, 0.3002, 0.6777, 0.1498, 0.8062, 0.2222, 0.7888, 0.2075, 0.8457, 0.1469, 0.8386, 0.7997, 0.8054, 0.7915, 0.8054, 0.7904, 0.7755, 0.7986, 0.7755, 0.07861, 0.4362, 0.1328, 0.4362, 0.135, 0.5374, 0.08081, 0.5388, 0.828, 0.8052, 0.7997, 0.8054, 0.7986, 0.7755, 0.8269, 0.7755, 0.3748, 0.7359, 0.2782, 0.7276, 0.3002, 0.6777, 0.37, 0.6817, 0.37, 0.6817, 0.3002, 0.6777, 0.3221, 0.6083, 0.3508, 0.6104, 0.7134, 0.1005, 0.6013, 0.1007, 0.6129, 0.03251, 0.7137, 0.0, 0.3769, 0.7603, 0.272, 0.7603, 0.2782, 0.7276, 0.3748, 0.7359, 0.6577, 0.2596, 0.6244, 0.2596, 0.6329, 0.2169, 0.6471, 0.2169, 0.2222, 0.3335, 0.2222, 0.3335, 0.2222, 0.3335, 0.2222, 0.3335, 0.2222, 0.3335, 0.2222, 0.3335, 0.2222, 0.3335, 0.2222, 0.3335, 0.2222, 0.3335, 0.2222, 0.3335, 0.2222, 0.3335, 0.2222, 0.3335, 0.6329, 0.2169, 0.6291, 0.2007, 0.6446, 0.2016, 0.6471, 0.2169, 0.5137, 0.6078, 0.5137, 0.6518, 0.4828, 0.6556, 0.4828, 0.6368, 0.1227, 0.6281, 0.1227, 0.669, 0.08726, 0.6394, 0.08726, 0.6219, 0.6007, 0.2983, 0.6007, 0.3318, 0.5684, 0.325, 0.5684, 0.3107, 0.1171, 0.8141, 0.1136, 0.7735, 0.1463, 0.7649, 0.1498, 0.8062, 0.2222, 0.3335, 0.2222, 0.3335, 0.2222, 0.3335, 0.2222, 0.3335, 0.6013, 0.1007, 0.6129, 0.1687, 0.5784, 0.1416, 0.5684, 0.1008, 0.6897, 0.7118, 0.6526, 0.6354, 0.6611, 0.6348, 0.7178, 0.6903, 0.1328, 0.4362, 0.135, 0.3349, 0.1594, 0.3356, 0.1572, 0.4362, 0.7178, 0.7755, 0.7299, 0.7046, 0.7915, 0.7455, 0.7904, 0.7755, 0.0, 0.4362, 0.0008423, 0.4064, 0.08081, 0.3335, 0.07861, 0.4362, 0.1358, 0.7265, 0.1799, 0.7067, 0.2065, 0.7207, 0.1463, 0.7649, 0.1498, 0.8062, 0.1463, 0.7649, 0.2065, 0.7207, 0.2222, 0.7888, 0.7997, 0.7456, 0.7986, 0.7755, 0.7904, 0.7755, 0.7915, 0.7455, 0.07861, 0.4362, 0.08081, 0.3335, 0.135, 0.3349, 0.1328, 0.4362, 0.828, 0.7457, 0.8269, 0.7755, 0.7986, 0.7755, 0.7997, 0.7456, 0.6241, 0.7745, 0.6283, 0.7203, 0.6897, 0.7118, 0.7112, 0.7612, 0.6283, 0.7203, 0.6236, 0.6375, 0.6526, 0.6354, 0.6897, 0.7118, 0.7134, 0.1005, 0.7137, 0.2007, 0.6129, 0.1687, 0.6013, 0.1007, 0.6222, 0.799, 0.6241, 0.7745, 0.7112, 0.7612, 0.7178, 0.794, 0.6911, 0.2007, 0.6786, 0.2455, 0.6644, 0.2455, 0.6577, 0.2007, 0.2222, 0.3335, 0.2222, 0.3335, 0.2222, 0.3335, 0.2222, 0.3335, 0.2222, 0.3335, 0.2222, 0.3335, 0.2222, 0.3335, 0.2222, 0.3335, 0.2222, 0.3335, 0.2222, 0.3335, 0.2222, 0.3335, 0.2222, 0.3335, 0.4707, 0.3019, 0.4842, 0.3023, 0.4844, 0.3193, 0.4699, 0.3193, 0.6797, 0.3062, 0.6473, 0.2783, 0.6473, 0.2596, 0.6797, 0.2623, 0.1582, 0.6629, 0.1227, 0.669, 0.1227, 0.6515, 0.1582, 0.6219, 0.511, 0.6915, 0.4828, 0.6861, 0.4828, 0.6707, 0.511, 0.6556])
me_cube_001.materials.append(mat_material)
me_cube_001.use_remesh_fix_poles = True
me_cube_001.use_remesh_preserve_attributes = False
me_cube_001.use_mirror_vertex_groups = False
me_cube_001.use_paint_bone_selection = False
me_cube_001.use_paint_mask = True
me_cube_001.update()

# ---- objects
ob_body = bpy.data.objects.new('Body', me_cube_001)
ob_empty = bpy.data.objects.new('Empty', None)
ob_empty_001 = bpy.data.objects.new('Empty.001', None)
ob_empty_002 = bpy.data.objects.new('Empty.002', None)

# ---- transforms, parenting, visibility, modifiers, constraints
ob_body.location = (0.09028, 4.112e-09, -0.006838)
ob_body.rotation_euler = (0.0, -0.0, -3.142)
ob_body.scale = (0.7713, 0.8095, 0.6886)
ob_body.lineart.crease_threshold = 0.0
ob_empty.location = (2.61, 1.476, 2.942)
ob_empty.rotation_euler = (1.571, -0.0, -1.288)
ob_empty.empty_display_type = 'IMAGE'
ob_empty.empty_display_size = 5.0
ob_empty.lineart.crease_threshold = 0.0
ob_empty_001.location = (-0.2469, 5.384, 3.685)
ob_empty_001.rotation_euler = (1.571, -0.0, 0.3813)
ob_empty_001.empty_display_type = 'IMAGE'
ob_empty_001.empty_display_size = 5.0
ob_empty_001.lineart.crease_threshold = 0.0
ob_empty_002.location = (-1.444, 4.111, 2.613)
ob_empty_002.rotation_euler = (1.337, 1.021e-06, 0.4771)
ob_empty_002.empty_display_type = 'IMAGE'
ob_empty_002.empty_display_size = 5.0
ob_empty_002.lineart.crease_threshold = 0.0

# ---- collection membership
col_collection.objects.link(ob_body)
col_collection.objects.link(ob_empty)
col_collection.objects.link(ob_empty_001)
col_collection.objects.link(ob_empty_002)

# ---- scene / render settings (as saved in the file)
scene.frame_start = 1; scene.frame_end = 250; scene.frame_set(1)
scene.render.engine = 'BLENDER_EEVEE_NEXT'
scene.cycles.use_denoising = False
scene.cycles.samples = 128
scene.cycles.sampling_pattern = 'TABULATED_SOBOL'
scene.cycles.use_adaptive_sampling = False
scene.cycles.use_light_tree = False
scene.view_settings.view_transform = 'Filmic'
bpy.context.view_layer.update()

# ---- added for rendering (the .blend has no active camera and no usable light): camera, sun
cam_auto = bpy.data.cameras.new('AutoCamera')
cam_auto.lens = 50.0
cam_auto.sensor_width = 36.0
cam_auto.clip_end = 1000.0
ob_auto_camera = bpy.data.objects.new('AutoCamera', cam_auto)
scene.collection.objects.link(ob_auto_camera)
ob_auto_camera.location = (2.34766, -2.83372, 2.49545)
ob_auto_camera.rotation_euler = (1.09748, -7.21219e-08, 0.694738)
scene.camera = ob_auto_camera
light_auto_sun = bpy.data.lights.new('AutoSun', 'SUN')
light_auto_sun.energy = 3.0
light_auto_sun.angle = 0.0523599
ob_auto_sun = bpy.data.objects.new('AutoSun', light_auto_sun)
scene.collection.objects.link(ob_auto_sun)
ob_auto_sun.rotation_euler = (0.872665, 0.174533, 0.523599)
bpy.context.view_layer.update()
